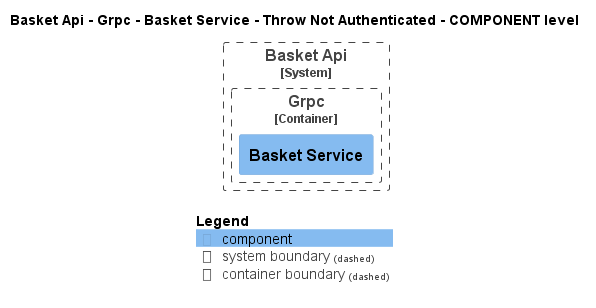

The diagram above was rendered by PlantUML. Its source (embedded in the PNG):
@startuml
!pragma layout smetana
!include ..\..\..\..\..\..\..\..\.c4s\C4_Component.puml

AddElementTag("state:new", $bgColor=green, $fontColor=#ffffff, $borderColor=green, $shadowing="False")
AddElementTag("state:changed", $bgColor=orange, $fontColor=#ffffff, $borderColor=orange, $shadowing="False")
AddElementTag("state:removed", $bgColor=red, $fontColor=#ffffff, $borderColor=red, $shadowing="False")

AddRelTag("state:new", $textColor=green, $lineColor=green)
AddRelTag("state:changed", $textColor=orange, $lineColor=orange)
AddRelTag("state:removed", $textColor=red, $lineColor=red)

SHOW_PERSON_PORTRAIT()
LAYOUT_TOP_DOWN()

skinparam linetype polyline

title Basket Api - Grpc - Basket Service - Throw Not Authenticated - COMPONENT level


System_Boundary(dotnet.eShop.Architecture.SoftwareSystems.BasketApi, "Basket Api") {
    
Container_Boundary(dotnet.eShop.Architecture.SoftwareSystems.BasketApi.Containers.Grpc, "Grpc") {
    Component(dotnet.eShop.Architecture.SoftwareSystems.BasketApi.Containers.Grpc.Components.BasketService, "Basket Service", "", "")
}
}



SHOW_LEGEND()
@enduml